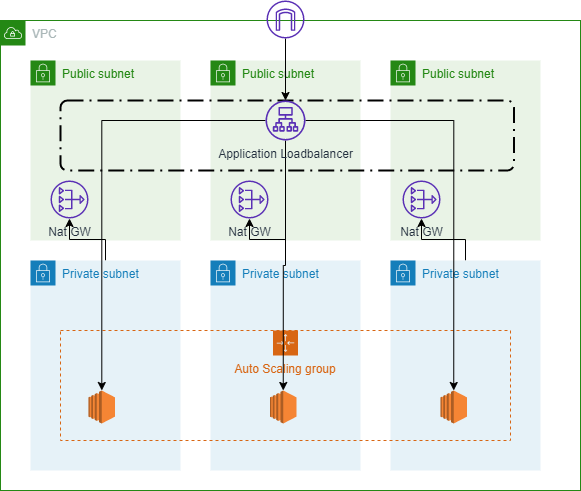

The diagram above was exported from draw.io. Its source (the exported page's mxGraphModel, read from the mxfile embedded in the PNG):
<mxGraphModel dx="1326" dy="966" grid="1" gridSize="10" guides="1" tooltips="1" connect="1" arrows="1" fold="1" page="1" pageScale="1" pageWidth="850" pageHeight="1100" math="0" shadow="0">
  <root>
    <mxCell id="0" />
    <mxCell id="1" parent="0" />
    <mxCell id="6RfjzfDPm_E25V9rYDQv-1" value="VPC" style="points=[[0,0],[0.25,0],[0.5,0],[0.75,0],[1,0],[1,0.25],[1,0.5],[1,0.75],[1,1],[0.75,1],[0.5,1],[0.25,1],[0,1],[0,0.75],[0,0.5],[0,0.25]];outlineConnect=0;gradientColor=none;html=1;whiteSpace=wrap;fontSize=12;fontStyle=0;shape=mxgraph.aws4.group;grIcon=mxgraph.aws4.group_vpc;strokeColor=#248814;fillColor=none;verticalAlign=top;align=left;spacingLeft=30;fontColor=#AAB7B8;dashed=0;" parent="1" vertex="1">
      <mxGeometry x="150" y="100" width="580" height="470" as="geometry" />
    </mxCell>
    <mxCell id="6RfjzfDPm_E25V9rYDQv-5" value="Public subnet" style="points=[[0,0],[0.25,0],[0.5,0],[0.75,0],[1,0],[1,0.25],[1,0.5],[1,0.75],[1,1],[0.75,1],[0.5,1],[0.25,1],[0,1],[0,0.75],[0,0.5],[0,0.25]];outlineConnect=0;gradientColor=none;html=1;whiteSpace=wrap;fontSize=12;fontStyle=0;shape=mxgraph.aws4.group;grIcon=mxgraph.aws4.group_security_group;grStroke=0;strokeColor=#248814;fillColor=#E9F3E6;verticalAlign=top;align=left;spacingLeft=30;fontColor=#248814;dashed=0;" parent="1" vertex="1">
      <mxGeometry x="540" y="140" width="150" height="180" as="geometry" />
    </mxCell>
    <mxCell id="6RfjzfDPm_E25V9rYDQv-4" value="Public subnet" style="points=[[0,0],[0.25,0],[0.5,0],[0.75,0],[1,0],[1,0.25],[1,0.5],[1,0.75],[1,1],[0.75,1],[0.5,1],[0.25,1],[0,1],[0,0.75],[0,0.5],[0,0.25]];outlineConnect=0;gradientColor=none;html=1;whiteSpace=wrap;fontSize=12;fontStyle=0;shape=mxgraph.aws4.group;grIcon=mxgraph.aws4.group_security_group;grStroke=0;strokeColor=#248814;fillColor=#E9F3E6;verticalAlign=top;align=left;spacingLeft=30;fontColor=#248814;dashed=0;" parent="1" vertex="1">
      <mxGeometry x="360" y="140" width="150" height="180" as="geometry" />
    </mxCell>
    <mxCell id="6RfjzfDPm_E25V9rYDQv-3" value="Public subnet" style="points=[[0,0],[0.25,0],[0.5,0],[0.75,0],[1,0],[1,0.25],[1,0.5],[1,0.75],[1,1],[0.75,1],[0.5,1],[0.25,1],[0,1],[0,0.75],[0,0.5],[0,0.25]];outlineConnect=0;gradientColor=none;html=1;whiteSpace=wrap;fontSize=12;fontStyle=0;shape=mxgraph.aws4.group;grIcon=mxgraph.aws4.group_security_group;grStroke=0;strokeColor=#248814;fillColor=#E9F3E6;verticalAlign=top;align=left;spacingLeft=30;fontColor=#248814;dashed=0;" parent="1" vertex="1">
      <mxGeometry x="180" y="140" width="150" height="180" as="geometry" />
    </mxCell>
    <mxCell id="6RfjzfDPm_E25V9rYDQv-25" style="edgeStyle=orthogonalEdgeStyle;rounded=0;orthogonalLoop=1;jettySize=auto;html=1;" parent="1" source="6RfjzfDPm_E25V9rYDQv-2" target="6RfjzfDPm_E25V9rYDQv-8" edge="1">
      <mxGeometry relative="1" as="geometry" />
    </mxCell>
    <mxCell id="6RfjzfDPm_E25V9rYDQv-2" value="Private subnet" style="points=[[0,0],[0.25,0],[0.5,0],[0.75,0],[1,0],[1,0.25],[1,0.5],[1,0.75],[1,1],[0.75,1],[0.5,1],[0.25,1],[0,1],[0,0.75],[0,0.5],[0,0.25]];outlineConnect=0;gradientColor=none;html=1;whiteSpace=wrap;fontSize=12;fontStyle=0;shape=mxgraph.aws4.group;grIcon=mxgraph.aws4.group_security_group;grStroke=0;strokeColor=#147EBA;fillColor=#E6F2F8;verticalAlign=top;align=left;spacingLeft=30;fontColor=#147EBA;dashed=0;" parent="1" vertex="1">
      <mxGeometry x="180" y="340" width="150" height="210" as="geometry" />
    </mxCell>
    <mxCell id="6RfjzfDPm_E25V9rYDQv-26" style="edgeStyle=orthogonalEdgeStyle;rounded=0;orthogonalLoop=1;jettySize=auto;html=1;" parent="1" source="6RfjzfDPm_E25V9rYDQv-6" target="6RfjzfDPm_E25V9rYDQv-12" edge="1">
      <mxGeometry relative="1" as="geometry" />
    </mxCell>
    <mxCell id="6RfjzfDPm_E25V9rYDQv-6" value="Private subnet" style="points=[[0,0],[0.25,0],[0.5,0],[0.75,0],[1,0],[1,0.25],[1,0.5],[1,0.75],[1,1],[0.75,1],[0.5,1],[0.25,1],[0,1],[0,0.75],[0,0.5],[0,0.25]];outlineConnect=0;gradientColor=none;html=1;whiteSpace=wrap;fontSize=12;fontStyle=0;shape=mxgraph.aws4.group;grIcon=mxgraph.aws4.group_security_group;grStroke=0;strokeColor=#147EBA;fillColor=#E6F2F8;verticalAlign=top;align=left;spacingLeft=30;fontColor=#147EBA;dashed=0;" parent="1" vertex="1">
      <mxGeometry x="360" y="340" width="150" height="210" as="geometry" />
    </mxCell>
    <mxCell id="6RfjzfDPm_E25V9rYDQv-27" style="edgeStyle=orthogonalEdgeStyle;rounded=0;orthogonalLoop=1;jettySize=auto;html=1;" parent="1" source="6RfjzfDPm_E25V9rYDQv-7" target="6RfjzfDPm_E25V9rYDQv-13" edge="1">
      <mxGeometry relative="1" as="geometry" />
    </mxCell>
    <mxCell id="6RfjzfDPm_E25V9rYDQv-7" value="Private subnet" style="points=[[0,0],[0.25,0],[0.5,0],[0.75,0],[1,0],[1,0.25],[1,0.5],[1,0.75],[1,1],[0.75,1],[0.5,1],[0.25,1],[0,1],[0,0.75],[0,0.5],[0,0.25]];outlineConnect=0;gradientColor=none;html=1;whiteSpace=wrap;fontSize=12;fontStyle=0;shape=mxgraph.aws4.group;grIcon=mxgraph.aws4.group_security_group;grStroke=0;strokeColor=#147EBA;fillColor=#E6F2F8;verticalAlign=top;align=left;spacingLeft=30;fontColor=#147EBA;dashed=0;" parent="1" vertex="1">
      <mxGeometry x="540" y="340" width="150" height="210" as="geometry" />
    </mxCell>
    <mxCell id="6RfjzfDPm_E25V9rYDQv-8" value="Nat GW" style="outlineConnect=0;fontColor=#232F3E;gradientColor=none;fillColor=#5A30B5;strokeColor=none;dashed=0;verticalLabelPosition=bottom;verticalAlign=top;align=center;html=1;fontSize=12;fontStyle=0;aspect=fixed;pointerEvents=1;shape=mxgraph.aws4.nat_gateway;" parent="1" vertex="1">
      <mxGeometry x="200" y="260" width="38" height="38" as="geometry" />
    </mxCell>
    <mxCell id="6RfjzfDPm_E25V9rYDQv-24" style="edgeStyle=orthogonalEdgeStyle;rounded=0;orthogonalLoop=1;jettySize=auto;html=1;" parent="1" source="6RfjzfDPm_E25V9rYDQv-9" target="6RfjzfDPm_E25V9rYDQv-14" edge="1">
      <mxGeometry relative="1" as="geometry" />
    </mxCell>
    <mxCell id="6RfjzfDPm_E25V9rYDQv-9" value="" style="outlineConnect=0;fontColor=#232F3E;gradientColor=none;fillColor=#5A30B5;strokeColor=none;dashed=0;verticalLabelPosition=bottom;verticalAlign=top;align=center;html=1;fontSize=12;fontStyle=0;aspect=fixed;pointerEvents=1;shape=mxgraph.aws4.internet_gateway;" parent="1" vertex="1">
      <mxGeometry x="416" y="80" width="38" height="38" as="geometry" />
    </mxCell>
    <mxCell id="6RfjzfDPm_E25V9rYDQv-12" value="Nat GW" style="outlineConnect=0;fontColor=#232F3E;gradientColor=none;fillColor=#5A30B5;strokeColor=none;dashed=0;verticalLabelPosition=bottom;verticalAlign=top;align=center;html=1;fontSize=12;fontStyle=0;aspect=fixed;pointerEvents=1;shape=mxgraph.aws4.nat_gateway;" parent="1" vertex="1">
      <mxGeometry x="380" y="260" width="38" height="38" as="geometry" />
    </mxCell>
    <mxCell id="6RfjzfDPm_E25V9rYDQv-13" value="Nat GW" style="outlineConnect=0;fontColor=#232F3E;gradientColor=none;fillColor=#5A30B5;strokeColor=none;dashed=0;verticalLabelPosition=bottom;verticalAlign=top;align=center;html=1;fontSize=12;fontStyle=0;aspect=fixed;pointerEvents=1;shape=mxgraph.aws4.nat_gateway;" parent="1" vertex="1">
      <mxGeometry x="552" y="260" width="38" height="38" as="geometry" />
    </mxCell>
    <mxCell id="6RfjzfDPm_E25V9rYDQv-16" value="" style="rounded=1;arcSize=10;dashed=1;fillColor=none;gradientColor=none;dashPattern=8 3 1 3;strokeWidth=2;" parent="1" vertex="1">
      <mxGeometry x="210" y="180" width="453.5" height="70" as="geometry" />
    </mxCell>
    <mxCell id="6RfjzfDPm_E25V9rYDQv-17" value="Auto Scaling group" style="points=[[0,0],[0.25,0],[0.5,0],[0.75,0],[1,0],[1,0.25],[1,0.5],[1,0.75],[1,1],[0.75,1],[0.5,1],[0.25,1],[0,1],[0,0.75],[0,0.5],[0,0.25]];outlineConnect=0;gradientColor=none;html=1;whiteSpace=wrap;fontSize=12;fontStyle=0;shape=mxgraph.aws4.groupCenter;grIcon=mxgraph.aws4.group_auto_scaling_group;grStroke=1;strokeColor=#D86613;fillColor=none;verticalAlign=top;align=center;fontColor=#D86613;dashed=1;spacingTop=25;" parent="1" vertex="1">
      <mxGeometry x="210" y="410" width="450" height="110" as="geometry" />
    </mxCell>
    <mxCell id="6RfjzfDPm_E25V9rYDQv-18" value="" style="outlineConnect=0;dashed=0;verticalLabelPosition=bottom;verticalAlign=top;align=center;html=1;shape=mxgraph.aws3.ec2;fillColor=#F58534;gradientColor=none;" parent="1" vertex="1">
      <mxGeometry x="238" y="470" width="26.5" height="33" as="geometry" />
    </mxCell>
    <mxCell id="6RfjzfDPm_E25V9rYDQv-19" value="" style="outlineConnect=0;dashed=0;verticalLabelPosition=bottom;verticalAlign=top;align=center;html=1;shape=mxgraph.aws3.ec2;fillColor=#F58534;gradientColor=none;" parent="1" vertex="1">
      <mxGeometry x="419.5" y="470" width="26.5" height="33" as="geometry" />
    </mxCell>
    <mxCell id="6RfjzfDPm_E25V9rYDQv-20" value="" style="outlineConnect=0;dashed=0;verticalLabelPosition=bottom;verticalAlign=top;align=center;html=1;shape=mxgraph.aws3.ec2;fillColor=#F58534;gradientColor=none;" parent="1" vertex="1">
      <mxGeometry x="590" y="470" width="26.5" height="33" as="geometry" />
    </mxCell>
    <mxCell id="6RfjzfDPm_E25V9rYDQv-21" style="edgeStyle=orthogonalEdgeStyle;rounded=0;orthogonalLoop=1;jettySize=auto;html=1;" parent="1" source="6RfjzfDPm_E25V9rYDQv-14" target="6RfjzfDPm_E25V9rYDQv-18" edge="1">
      <mxGeometry relative="1" as="geometry" />
    </mxCell>
    <mxCell id="6RfjzfDPm_E25V9rYDQv-22" style="edgeStyle=orthogonalEdgeStyle;rounded=0;orthogonalLoop=1;jettySize=auto;html=1;entryX=0.5;entryY=0;entryDx=0;entryDy=0;entryPerimeter=0;" parent="1" source="6RfjzfDPm_E25V9rYDQv-14" target="6RfjzfDPm_E25V9rYDQv-19" edge="1">
      <mxGeometry relative="1" as="geometry" />
    </mxCell>
    <mxCell id="6RfjzfDPm_E25V9rYDQv-23" style="edgeStyle=orthogonalEdgeStyle;rounded=0;orthogonalLoop=1;jettySize=auto;html=1;entryX=0.5;entryY=0;entryDx=0;entryDy=0;entryPerimeter=0;" parent="1" source="6RfjzfDPm_E25V9rYDQv-14" target="6RfjzfDPm_E25V9rYDQv-20" edge="1">
      <mxGeometry relative="1" as="geometry" />
    </mxCell>
    <mxCell id="6RfjzfDPm_E25V9rYDQv-14" value="Application Loadbalancer" style="outlineConnect=0;fontColor=#232F3E;gradientColor=none;fillColor=#5A30B5;strokeColor=none;dashed=0;verticalLabelPosition=bottom;verticalAlign=top;align=center;html=1;fontSize=12;fontStyle=0;aspect=fixed;pointerEvents=1;shape=mxgraph.aws4.application_load_balancer;" parent="1" vertex="1">
      <mxGeometry x="415" y="180" width="40" height="40" as="geometry" />
    </mxCell>
  </root>
</mxGraphModel>